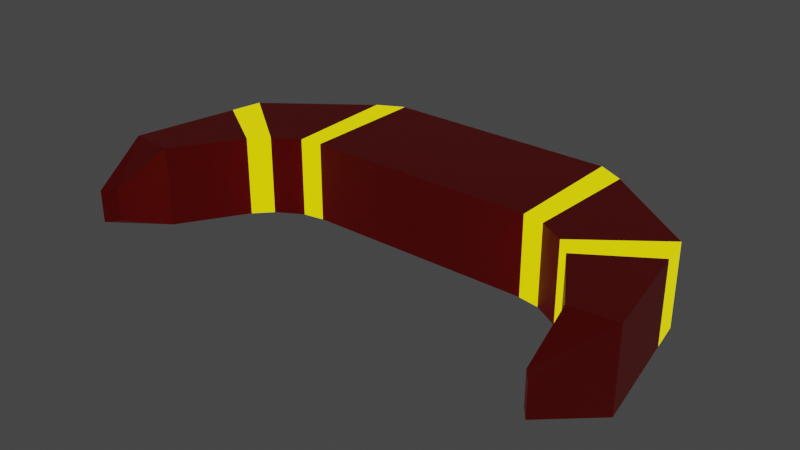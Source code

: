 # Source: bracelet.blend  (saved by Blender 3.2.14; exported with 4.5.12 LTS)
import bpy
from mathutils import Matrix  # noqa: F401  (used for matrix-valued properties, if any)

bpy.ops.wm.read_factory_settings(use_empty=True)
scene = bpy.context.scene
scene.name = 'Scene'

# ---- collections
col_collection = bpy.data.collections.new('Collection'); scene.collection.children.link(col_collection)

# ---- materials (node trees are filled in below, after node groups)
mat_material = bpy.data.materials.new('Material')
mat_material.alpha_threshold = 0.0
mat_material.use_transparent_shadow = False
mat_material.line_color = (0.0, 0.0, 0.0, 1.0)
mat_material_001 = bpy.data.materials.new('Material.001')
mat_material_001.use_transparent_shadow = False

# ---- material node trees
mat_material.use_nodes = True; mat_material.node_tree.nodes.clear()
_N = mat_material.node_tree.nodes; _L = mat_material.node_tree.links
n0 = _N.new('ShaderNodeOutputMaterial'); n0.name = 'Material Output'; n0.location = (300, 300)
n1 = _N.new('ShaderNodeBsdfPrincipled'); n1.name = 'Principled BSDF'; n1.location = (10, 300)
n1.distribution = 'GGX'
n1.subsurface_method = 'RANDOM_WALK_SKIN'
n1.inputs[0].default_value = (0.8, 0.003659, 0.0, 1.0)
n1.inputs[2].default_value = 0.4
n1.inputs[3].default_value = 1.45
n1.inputs[27].default_value = (0.0, 0.0, 0.0, 1.0)
n1.inputs[28].default_value = 1.0
_L.new(n1.outputs[0], n0.inputs[0])
n0.is_active_output = True
mat_material_001.use_nodes = True; mat_material_001.node_tree.nodes.clear()
_N = mat_material_001.node_tree.nodes; _L = mat_material_001.node_tree.links
n0 = _N.new('ShaderNodeBsdfPrincipled'); n0.name = 'Principled BSDF'; n0.location = (10, 300)
n0.distribution = 'GGX'
n0.subsurface_method = 'RANDOM_WALK_SKIN'
n0.inputs[0].default_value = (0.8, 0.2083, 0.0, 1.0)
n0.inputs[3].default_value = 1.45
n0.inputs[27].default_value = (1.0, 0.8595, 0.0, 1.0)
n0.inputs[28].default_value = 1.0
n1 = _N.new('ShaderNodeOutputMaterial'); n1.name = 'Material Output'; n1.location = (300, 300)
_L.new(n0.outputs[0], n1.inputs[0])
n1.is_active_output = True

# ---- world
world_world = bpy.data.worlds.new('World'); scene.world = world_world
world_world.use_nodes = True; world_world.node_tree.nodes.clear()
_N = world_world.node_tree.nodes; _L = world_world.node_tree.links
n0 = _N.new('ShaderNodeOutputWorld'); n0.name = 'World Output'; n0.location = (300, 300)
n1 = _N.new('ShaderNodeBackground'); n1.name = 'Background'; n1.location = (10, 300)
n1.inputs[0].default_value = (0.05088, 0.05088, 0.05088, 1.0)
_L.new(n1.outputs[0], n0.inputs[0])
n0.is_active_output = True
world_world.color = (0.05088, 0.05088, 0.05088)
world_world.use_sun_shadow = False
world_world.sun_shadow_jitter_overblur = 0.0

# ---- meshes
me_cube = bpy.data.meshes.new('Cube')
me_cube.from_pydata([(1.0, 2.526, 0.7949), (1.0, 2.526, 0.1052), (1.0, 1.444, 0.7949), (1.0, 1.444, 0.1052), (1.408, 1.281, 0.1052), (1.408, 1.281, 0.7949), (2.062, 1.778, 0.1052), (2.062, 1.778, 0.7949), (0.0, 2.526, 0.1052), (0.0, 1.444, 0.7949), (0.0, 1.444, 0.1052), (0.0, 2.526, 0.7949), (1.895, 0.5739, 0.105), (2.279, 0.6045, 0.1052), (2.279, 0.6045, 0.7949), (1.895, 0.5739, 0.7947), (1.941, 0.1009, 0.3118), (2.02, -0.0009623, 0.3118), (2.02, -0.0009623, 0.5883), (1.941, 0.1009, 0.5883), (1.224, 2.409, 0.1052), (1.224, 2.409, 0.7949), (1.181, 1.413, 0.7949), (1.181, 1.413, 0.1052), (2.112, 1.508, 0.1052), (1.544, 1.14, 0.105), (2.112, 1.508, 0.7949), (1.544, 1.14, 0.7947)], [], [(14, 15, 19, 18), (21, 22, 5, 7), (25, 24, 13, 12), (8, 1, 3, 10), (22, 23, 4, 5), (8, 11, 0, 1), (23, 20, 6, 4), (20, 21, 7, 6), (3, 2, 9, 10), (0, 11, 9, 2), (24, 26, 14, 13), (27, 25, 12, 15), (26, 27, 15, 14), (17, 18, 19, 16), (15, 12, 16, 19), (12, 13, 17, 16), (13, 14, 18, 17), (1, 0, 21, 20), (3, 1, 20, 23), (2, 3, 23, 22), (0, 2, 22, 21), (7, 5, 27, 26), (5, 4, 25, 27), (6, 7, 26, 24), (4, 6, 24, 25)])
me_cube.polygons.foreach_set('material_index', [0, 0, 0, 0, 0, 0, 0, 0, 0, 0, 0, 0, 0, 0, 0, 0, 0, 1, 1, 1, 1, 1, 1, 1, 1])
_uv = me_cube.uv_layers.new(name='UVMap')
_uv.uv.foreach_set('vector', [0.625, 0.5, 0.625, 0.75, 0.625, 0.75, 0.625, 0.5, 0.625, 0.5, 0.625, 0.75, 0.625, 0.75, 0.625, 0.5, 0.375, 0.75, 0.375, 0.5, 0.375, 0.5, 0.375, 0.75, 0.25, 0.5, 0.375, 0.5, 0.375, 0.75, 0.25, 0.75, 0.625, 0.75, 0.375, 0.75, 0.375, 0.75, 0.625, 0.75, 0.375, 0.375, 0.625, 0.375, 0.625, 0.5, 0.375, 0.5, 0.375, 0.75, 0.375, 0.5, 0.375, 0.5, 0.375, 0.75, 0.375, 0.5, 0.625, 0.5, 0.625, 0.5, 0.375, 0.5, 0.375, 0.75, 0.625, 0.75, 0.625, 0.875, 0.375, 0.875, 0.625, 0.5, 0.75, 0.5, 0.75, 0.75, 0.625, 0.75, 0.375, 0.5, 0.625, 0.5, 0.625, 0.5, 0.375, 0.5, 0.625, 0.75, 0.375, 0.75, 0.375, 0.75, 0.625, 0.75, 0.625, 0.5, 0.625, 0.75, 0.625, 0.75, 0.625, 0.5, 0.375, 0.5, 0.625, 0.5, 0.625, 0.75, 0.375, 0.75, 0.625, 0.75, 0.375, 0.75, 0.375, 0.75, 0.625, 0.75, 0.375, 0.75, 0.375, 0.5, 0.375, 0.5, 0.375, 0.75, 0.375, 0.5, 0.625, 0.5, 0.625, 0.5, 0.375, 0.5, 0.375, 0.5, 0.625, 0.5, 0.625, 0.5, 0.375, 0.5, 0.375, 0.75, 0.375, 0.5, 0.375, 0.5, 0.375, 0.75, 0.625, 0.75, 0.375, 0.75, 0.375, 0.75, 0.625, 0.75, 0.625, 0.5, 0.625, 0.75, 0.625, 0.75, 0.625, 0.5, 0.625, 0.5, 0.625, 0.75, 0.625, 0.75, 0.625, 0.5, 0.625, 0.75, 0.375, 0.75, 0.375, 0.75, 0.625, 0.75, 0.375, 0.5, 0.625, 0.5, 0.625, 0.5, 0.375, 0.5, 0.375, 0.75, 0.375, 0.5, 0.375, 0.5, 0.375, 0.75])
me_cube.materials.append(mat_material)
me_cube.materials.append(mat_material_001)
me_cube.use_mirror_vertex_groups = False
me_cube.update()

# ---- objects
ob_cube = bpy.data.objects.new('Cube', me_cube)

# ---- transforms, parenting, visibility, modifiers, constraints
ob_cube.location = (0.0, 0.0, 0.0)
ob_cube.lock_rotations_4d = False
ob_cube.empty_display_type = 'ARROWS'
ob_cube.lineart.crease_threshold = 0.0
_m = ob_cube.modifiers.new('Mirror', 'MIRROR')

# ---- collection membership
col_collection.objects.link(ob_cube)

# ---- scene / render settings (as saved in the file)
scene.frame_start = 1; scene.frame_end = 250; scene.frame_set(2)
scene.render.engine = 'BLENDER_EEVEE_NEXT'
scene.cycles.sampling_pattern = 'TABULATED_SOBOL'
scene.cycles.use_light_tree = False
scene.view_settings.view_transform = 'Filmic'
bpy.context.view_layer.update()

# ---- added for rendering (the .blend has no active camera): camera
cam_auto = bpy.data.cameras.new('AutoCamera')
cam_auto.lens = 50.0
cam_auto.sensor_width = 36.0
cam_auto.clip_end = 1000.0
ob_auto_camera = bpy.data.objects.new('AutoCamera', cam_auto)
scene.collection.objects.link(ob_auto_camera)
ob_auto_camera.location = (4.86384, -4.574, 4.34104)
ob_auto_camera.rotation_euler = (1.09748, -7.21219e-08, 0.694738)
scene.camera = ob_auto_camera
bpy.context.view_layer.update()
